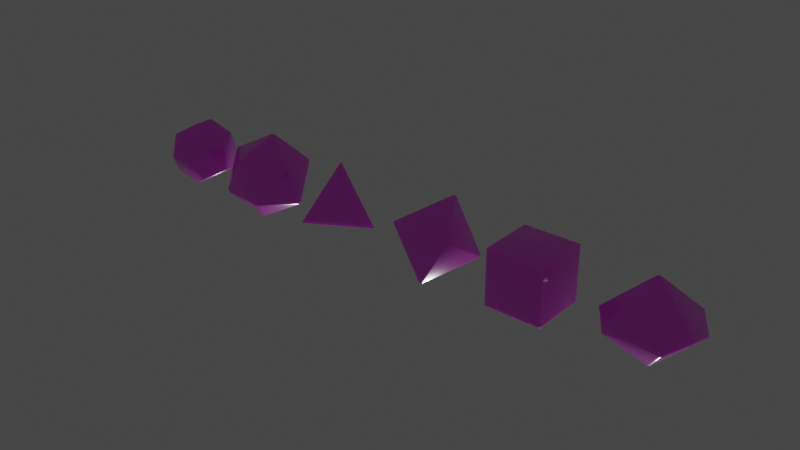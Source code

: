 # Source: dice.blend  (saved by Blender 2.93.21; exported with 4.5.12 LTS)
import bpy
from mathutils import Matrix  # noqa: F401  (used for matrix-valued properties, if any)

bpy.ops.wm.read_factory_settings(use_empty=True)
scene = bpy.context.scene
scene.name = 'Scene'

# ---- collections
col_collection = bpy.data.collections.new('Collection'); scene.collection.children.link(col_collection)

# ---- images (referenced by path relative to the original .blend; pixels are not part of the script)
import os
ASSET_DIR = os.environ.get("B2B_ASSET_DIR", "")  # directory of the original .blend (textures are referenced by path, not embedded)
HERE = os.path.dirname(os.path.abspath(__file__))  # packed textures are extracted next to this script under _unpacked/

def load_image(name, relpath, width, height, colorspace="sRGB"):
    """Load a texture the original file referenced (path relative to the .blend, or extracted next to this script)."""
    p = next((c for c in (os.path.join(HERE, relpath), os.path.join(ASSET_DIR, relpath)) if relpath and os.path.exists(c)), "")
    if p:
        img = bpy.data.images.load(p, check_existing=True)
        img.name = name
    else:  # same state as the original file: an image datablock whose file is absent (Cycles renders it pink)
        img = bpy.data.images.new(name, width, height)
        img.source = "FILE"
        img.filepath = "//" + (relpath or name)
    img.colorspace_settings.name = colorspace
    return img
img_dice_faces_png = load_image('dice-faces.png', 'dice-faces.png', 1024, 1024, 'sRGB')

# ---- materials (node trees are filled in below, after node groups)
mat_material = bpy.data.materials.new('Material')
mat_material.alpha_threshold = 0.0
mat_material.use_transparent_shadow = False
mat_material.line_color = (0.0, 0.0, 0.0, 1.0)

# ---- material node trees
mat_material.use_nodes = True; mat_material.node_tree.nodes.clear()
_N = mat_material.node_tree.nodes; _L = mat_material.node_tree.links
n0 = _N.new('ShaderNodeOutputMaterial'); n0.name = 'Material Output'; n0.location = (300, 300)
n1 = _N.new('ShaderNodeBsdfPrincipled'); n1.name = 'Principled BSDF'; n1.location = (10, 300)
n1.distribution = 'GGX'
n1.subsurface_method = 'BURLEY'
n1.inputs[2].default_value = 0.2138
n1.inputs[3].default_value = 1.45
n1.inputs[8].default_value = 1.0
n1.inputs[9].default_value = (1.0, 1.0, 1.0)
n1.inputs[10].default_value = 0.1
n1.inputs[13].default_value = 1.0
n1.inputs[27].default_value = (0.0, 0.0, 0.0, 1.0)
n1.inputs[28].default_value = 1.0
n2 = _N.new('ShaderNodeTexImage'); n2.name = 'Image Texture'; n2.location = (-280, 280)
n2.image = img_dice_faces_png
n3 = _N.new('ShaderNodeMix'); n3.name = 'Mix'; n3.location = (-160, 180)
n3.data_type = 'RGBA'
n3.inputs[0].default_value = 0.1
n3.inputs[7].default_value = (0.8, 0.8, 0.8, 1.0)
_L.new(n1.outputs[0], n0.inputs[0])
_L.new(n2.outputs[0], n3.inputs[6])
_L.new(n3.outputs[2], n1.inputs[0])
n0.is_active_output = True

# ---- world
world_world = bpy.data.worlds.new('World'); scene.world = world_world
world_world.use_nodes = True; world_world.node_tree.nodes.clear()
_N = world_world.node_tree.nodes; _L = world_world.node_tree.links
n0 = _N.new('ShaderNodeOutputWorld'); n0.name = 'World Output'; n0.location = (300, 300)
n1 = _N.new('ShaderNodeBackground'); n1.name = 'Background'; n1.location = (10, 300)
n1.inputs[0].default_value = (0.05088, 0.05088, 0.05088, 1.0)
_L.new(n1.outputs[0], n0.inputs[0])
n0.is_active_output = True
world_world.color = (0.05088, 0.05088, 0.05088)
world_world.use_sun_shadow = False
world_world.sun_shadow_jitter_overblur = 0.0

# ---- lights
light_sun = bpy.data.lights.new('Sun', 'SUN')
light_sun.transmission_factor = 0.0
light_sun.energy = 1.0
light_sun.shadow_soft_size = 0.125

# ---- meshes
me_icosphere_001 = bpy.data.meshes.new('Icosphere.001')
me_icosphere_001.from_pydata([(0.0, 0.0, -1.0), (0.7236, -0.5257, -0.4472), (-0.2764, -0.8506, -0.4472), (-0.8944, 0.0, -0.4472), (-0.2764, 0.8506, -0.4472), (0.7236, 0.5257, -0.4472), (0.2764, -0.8506, 0.4472), (-0.7236, -0.5257, 0.4472), (-0.7236, 0.5257, 0.4472), (0.2764, 0.8506, 0.4472), (0.8944, 0.0, 0.4472), (0.0, 0.0, 1.0)], [], [(0, 1, 2), (1, 0, 5), (0, 2, 3), (0, 3, 4), (0, 4, 5), (1, 5, 10), (2, 1, 6), (3, 2, 7), (4, 3, 8), (5, 4, 9), (1, 10, 6), (2, 6, 7), (3, 7, 8), (4, 8, 9), (5, 9, 10), (6, 10, 11), (7, 6, 11), (8, 7, 11), (9, 8, 11), (10, 9, 11)])
me_icosphere_001.polygons.foreach_set('use_smooth', [True] * 20)
_uv = me_icosphere_001.uv_layers.new(name='UVMap')
_uv.uv.foreach_set('vector', [0.7093, 0.9997, 0.6017, 0.8403, 0.7992, 0.8406, 0.599, 0.2407, 0.5005, 0.4011, 0.3989, 0.242, 0.2029, 0.4409, 0.1008, 0.599, 0.0002127, 0.4409, 0.5003, 0.5991, 0.401, 0.4415, 0.5986, 0.4405, 0.8004, 0.8404, 0.9996, 0.8404, 0.9004, 0.9998, 0.4, 0.84, 0.3009, 1.001, 0.2005, 0.8402, 0.7001, 0.6003, 0.6008, 0.4407, 0.7994, 0.4402, 0.8, 0.6407, 0.7014, 0.7999, 0.6006, 0.6399, 0.0006433, 0.8407, 0.1995, 0.8407, 0.1003, 0.9994, 0.901, 0.5999, 0.7997, 0.4404, 1.0, 0.4395, 0.9001, 0.3999, 0.8002, 0.2406, 0.9984, 0.2432, -0.0002855, 0.6405, 0.1999, 0.6403, 0.1012, 0.8009, 0.7994, 0.2408, 0.7006, 0.3996, 0.5999, 0.2404, 0.1988, 0.6408, 0.4003, 0.6398, 0.3014, 0.8012, 0.4005, 0.4412, 0.3004, 0.5999, 0.1995, 0.4404, 0.3998, 0.6406, 0.5995, 0.6401, 0.5014, 0.7995, 0.09904, 0.4006, -0.0016, 0.2398, 0.2012, 0.2421, 0.4008, 0.8404, 0.6006, 0.8402, 0.5013, 1.001, 0.1996, 0.2415, 0.3995, 0.2408, 0.3018, 0.3997, 1.0, 0.6426, 0.9018, 0.7991, 0.8002, 0.6399])
me_icosphere_001.materials.append(mat_material)
me_icosphere_001.use_remesh_fix_poles = True
me_icosphere_001.use_remesh_preserve_attributes = False
me_icosphere_001.use_mirror_vertex_groups = False
me_icosphere_001.update()
me_cube_001 = bpy.data.meshes.new('Cube.001')
me_cube_001.from_pydata([(-0.6412, -0.6412, -0.6412), (-0.6412, -0.6412, 0.6412), (-0.6412, 0.6412, -0.6412), (-0.6412, 0.6412, 0.6412), (0.6412, -0.6412, -0.6412), (0.6412, -0.6412, 0.6412), (0.6412, 0.6412, -0.6412), (0.6412, 0.6412, 0.6412)], [], [(0, 1, 3, 2), (2, 3, 7, 6), (6, 7, 5, 4), (4, 5, 1, 0), (2, 6, 4, 0), (7, 3, 1, 5)])
me_cube_001.polygons.foreach_set('use_smooth', [True] * 6)
_uv = me_cube_001.uv_layers.new(name='UVMap')
_uv.uv.foreach_set('vector', [0.4406, 0.841, 0.5592, 0.8413, 0.5589, 0.9588, 0.4409, 0.959, 0.2394, 0.8399, 0.3514, 0.8397, 0.3508, 0.9598, 0.2394, 0.9601, 0.6401, 0.8404, 0.7601, 0.8402, 0.7601, 0.9598, 0.6401, 0.9601, 0.8407, 0.8398, 0.9608, 0.8396, 0.9606, 0.9597, 0.8407, 0.9592, 0.04043, 0.6389, 0.1597, 0.6395, 0.1597, 0.7615, 0.03994, 0.7614, 0.04034, 0.8407, 0.1599, 0.841, 0.1601, 0.9602, 0.03994, 0.96])
me_cube_001.materials.append(mat_material)
me_cube_001.use_remesh_fix_poles = True
me_cube_001.use_remesh_preserve_attributes = False
me_cube_001.use_mirror_vertex_groups = False
me_cube_001.update()
me_cube_003 = bpy.data.meshes.new('Cube.003')
me_cube_003.from_pydata([(0.0, -1.686e-07, -1.0), (0.7071, -0.7071, -1.192e-07), (-0.7071, -0.7071, -1.192e-07), (0.0, -1.686e-07, 1.0), (-0.7071, 0.7071, -1.192e-07), (0.7071, 0.7071, -1.192e-07)], [], [(0, 1, 2), (1, 3, 2), (0, 2, 4), (3, 4, 2), (0, 5, 1), (3, 1, 5), (0, 4, 5), (3, 5, 4)])
me_cube_003.polygons.foreach_set('use_smooth', [True] * 8)
_uv = me_cube_003.uv_layers.new(name='UVMap')
_uv.uv.foreach_set('vector', [0.1005, 0.7905, 0.01976, 0.6497, 0.1807, 0.65, 0.3807, 0.651, 0.3003, 0.7896, 0.2201, 0.6502, 0.7006, 0.9917, 0.6202, 0.8493, 0.7795, 0.8508, 0.1001, 0.9902, 0.02054, 0.8502, 0.1826, 0.8502, 0.501, 0.7909, 0.5798, 0.652, 0.4198, 0.6506, 0.901, 0.9913, 0.8203, 0.85, 0.9783, 0.8506, 0.3012, 0.9906, 0.2203, 0.8504, 0.3807, 0.8499, 0.5003, 0.9899, 0.4208, 0.8494, 0.5806, 0.8494])
me_cube_003.materials.append(mat_material)
me_cube_003.use_remesh_fix_poles = True
me_cube_003.use_remesh_preserve_attributes = False
me_cube_003.use_mirror_vertex_groups = False
me_cube_003.update()
me_solid = bpy.data.meshes.new('Solid')
me_solid.from_pydata([(0.5774, 0.5774, 0.5774), (0.5774, 0.5774, -0.5774), (0.5774, -0.5774, 0.5774), (0.5774, -0.5774, -0.5774), (-0.5774, 0.5774, 0.5774), (-0.5774, 0.5774, -0.5774), (-0.5774, -0.5774, 0.5774), (-0.5774, -0.5774, -0.5774), (0.3568, 0.9342, 0.0), (-0.3568, 0.9342, 0.0), (0.3568, -0.9342, 0.0), (-0.3568, -0.9342, 0.0), (0.9342, 0.0, 0.3568), (0.9342, 0.0, -0.3568), (-0.9342, 0.0, 0.3568), (-0.9342, 0.0, -0.3568), (0.0, 0.3568, 0.9342), (0.0, -0.3568, 0.9342), (0.0, 0.3568, -0.9342), (0.0, -0.3568, -0.9342)], [], [(8, 1, 18, 5, 9), (0, 8, 9, 4, 16), (0, 12, 13, 1, 8), (3, 19, 18, 1, 13), (0, 16, 17, 2, 12), (12, 2, 10, 3, 13), (7, 19, 3, 10, 11), (9, 5, 15, 14, 4), (7, 15, 5, 18, 19), (7, 11, 6, 14, 15), (6, 11, 10, 2, 17), (16, 4, 14, 6, 17)])
me_solid.polygons.foreach_set('use_smooth', [True] * 12)
_uv = me_solid.uv_layers.new(name='UVMap')
_uv.uv.foreach_set('vector', [0.3504, 0.43, 0.3807, 0.5204, 0.3008, 0.5801, 0.2202, 0.5205, 0.2514, 0.4302, 0.6199, 0.7209, 0.6507, 0.6302, 0.7514, 0.6298, 0.7809, 0.7202, 0.7007, 0.779, 0.3816, 0.7208, 0.2999, 0.7803, 0.2209, 0.7193, 0.2509, 0.6303, 0.3509, 0.6306, 0.5007, 0.7799, 0.42, 0.72, 0.4507, 0.6302, 0.5504, 0.6304, 0.5816, 0.7204, 0.9002, 0.7797, 0.8211, 0.7198, 0.8508, 0.6302, 0.9507, 0.6305, 0.981, 0.7212, 0.2204, 0.9194, 0.2511, 0.8309, 0.3498, 0.8294, 0.3807, 0.9217, 0.2998, 0.9811, 0.7802, 0.9191, 0.6992, 0.9808, 0.6194, 0.9205, 0.6507, 0.8297, 0.7513, 0.8297, 0.05053, 0.4319, 0.152, 0.4297, 0.1812, 0.5193, 0.0992, 0.5807, 0.02075, 0.5191, 0.5012, 0.9805, 0.42, 0.9212, 0.4497, 0.8305, 0.55, 0.83, 0.5795, 0.9204, 0.02085, 0.7199, 0.05045, 0.6301, 0.1508, 0.6301, 0.1816, 0.7191, 0.1, 0.7794, 0.0207, 0.9206, 0.05125, 0.8303, 0.1505, 0.8306, 0.1807, 0.9208, 0.0999, 0.9807, 0.9805, 0.9198, 0.9009, 0.9802, 0.8199, 0.9189, 0.8517, 0.829, 0.9505, 0.8305])
me_solid.materials.append(mat_material)
me_solid.use_remesh_fix_poles = True
me_solid.use_remesh_preserve_attributes = False
me_solid.use_mirror_vertex_groups = False
me_solid.update()
me_cone = bpy.data.meshes.new('Cone')
me_cone.from_pydata([(0.9511, 0.309, -0.095), (-0.9511, -0.309, 0.095), (-0.5878, 0.809, 0.095), (0.0, -2.484e-08, 0.9688), (0.0, 1.0, -0.095), (0.5878, 0.809, 0.095), (0.9511, -0.309, 0.095), (0.5878, -0.809, -0.095), (-8.742e-08, -1.0, 0.095), (-0.5878, -0.809, -0.095), (-0.9511, 0.309, -0.095), (0.0, -2.484e-08, -0.9688)], [], [(3, 1, 9, 8), (11, 4, 5, 0), (11, 0, 6, 7), (11, 10, 2, 4), (11, 7, 8, 9), (3, 6, 0, 5), (3, 2, 10, 1), (3, 8, 7, 6), (11, 9, 1, 10), (2, 3, 5, 4)])
me_cone.polygons.foreach_set('use_smooth', [True] * 10)
_uv = me_cone.uv_layers.new(name='UVMap')
_uv.uv.foreach_set('vector', [0.7007, 0.7796, 0.6199, 0.6606, 0.6995, 0.6388, 0.7804, 0.6612, 0.9004, 0.01932, 0.9785, 0.1297, 0.9003, 0.1603, 0.8203, 0.1309, 0.7005, 0.8192, 0.7792, 0.9302, 0.6992, 0.9586, 0.6201, 0.9305, 0.5006, 0.6204, 0.581, 0.7392, 0.5018, 0.76, 0.42, 0.7413, 0.1005, 0.6202, 0.1797, 0.7411, 0.1, 0.76, 0.01952, 0.7406, 0.301, 0.7813, 0.2209, 0.6609, 0.3008, 0.6396, 0.3802, 0.6599, 0.9, 0.981, 0.8215, 0.8616, 0.9001, 0.8392, 0.9791, 0.8608, 0.1007, 0.9794, 0.02168, 0.86, 0.09943, 0.8404, 0.1803, 0.8603, 0.3006, 0.8192, 0.3805, 0.9401, 0.3002, 0.9607, 0.2202, 0.9405, 0.5813, 0.86, 0.5003, 0.978, 0.4205, 0.8604, 0.4995, 0.839])
me_cone.materials.append(mat_material)
me_cone.use_remesh_fix_poles = True
me_cone.use_remesh_preserve_attributes = False
me_cone.use_mirror_vertex_groups = False
me_cone.update()
me_solid_003 = bpy.data.meshes.new('Solid.003')
me_solid_003.from_pydata([(0.0, 0.0, 1.0), (0.9428, 0.0, -0.3333), (-0.4714, 0.8165, -0.3333), (-0.4714, -0.8165, -0.3333)], [], [(0, 1, 2), (0, 2, 3), (0, 3, 1), (1, 3, 2)])
me_solid_003.polygons.foreach_set('use_smooth', [True] * 4)
_uv = me_solid_003.uv_layers.new(name='UVMap')
_uv.uv.foreach_set('vector', [0.5006, 0.1903, 0.4103, 0.02981, 0.5887, 0.03094, 0.2898, 0.1898, 0.2096, 0.03005, 0.3889, 0.031, 0.09013, 0.1907, 0.007979, 0.02933, 0.1908, 0.02981, 0.7918, 0.0293, 0.7011, 0.1898, 0.6119, 0.03032])
me_solid_003.materials.append(mat_material)
me_solid_003.use_remesh_fix_poles = True
me_solid_003.use_remesh_preserve_attributes = False
me_solid_003.use_mirror_vertex_groups = False
me_solid_003.update()

# ---- objects
ob_icosphere = bpy.data.objects.new('Icosphere', me_icosphere_001)
ob_cube = bpy.data.objects.new('Cube', me_cube_001)
ob_cube_002 = bpy.data.objects.new('Cube.002', me_cube_003)
ob_solid = bpy.data.objects.new('Solid', me_solid)
ob_cone = bpy.data.objects.new('Cone', me_cone)
ob_solid_003 = bpy.data.objects.new('Solid.003', me_solid_003)
ob_sun = bpy.data.objects.new('Sun', light_sun)

# ---- transforms, parenting, visibility, modifiers, constraints
ob_icosphere.location = (-0.02425, 0.0, 0.0)
ob_icosphere.rotation_mode = 'QUATERNION'
ob_icosphere.rotation_quaternion = (0.4124, 0.4687, -0.1591, -0.7648)
ob_icosphere.lineart.crease_threshold = 0.0
_m = ob_icosphere.modifiers.new('Bevel', 'BEVEL')
_m.width = 0.037
_m.width_pct = 0.037
_m.segments = 2
ob_cube.location = (7.094, 0.0, 0.0)
ob_cube.lineart.crease_threshold = 0.0
_m = ob_cube.modifiers.new('Bevel', 'BEVEL')
_m.width = 0.037
_m.width_pct = 0.037
_m.segments = 2
ob_cube_002.location = (4.82, 0.0, 0.0)
ob_cube_002.rotation_euler = (-0.6109, -0.0, 0.0)
ob_cube_002.lineart.crease_threshold = 0.0
_m = ob_cube_002.modifiers.new('Bevel', 'BEVEL')
_m.width = 0.037
_m.width_pct = 0.037
_m.segments = 2
ob_solid.location = (-2.191, 0.0, 0.0)
ob_solid.rotation_mode = 'QUATERNION'
ob_solid.rotation_quaternion = (1.0, 0.0, 0.0, 0.0)
ob_solid.scale = (0.7915, 0.7915, 0.7915)
ob_solid.lineart.crease_threshold = 0.0
_m = ob_solid.modifiers.new('Bevel', 'BEVEL')
_m.width = 0.037
_m.width_pct = 0.037
_m.segments = 2
ob_cone.location = (9.658, 0.0, 0.0)
ob_cone.lineart.crease_threshold = 0.0
_m = ob_cone.modifiers.new('Bevel', 'BEVEL')
_m.width = 0.037
_m.width_pct = 0.037
_m.segments = 2
ob_solid_003.location = (2.214, 0.0, 0.0)
ob_solid_003.lineart.crease_threshold = 0.0
_m = ob_solid_003.modifiers.new('Bevel', 'BEVEL')
_m.width = 0.037
_m.width_pct = 0.037
_m.segments = 2
ob_sun.location = (0.6904, -0.9947, -4.601)
ob_sun.rotation_euler = (-2.752, -0.2668, 0.8406)
ob_sun.lineart.crease_threshold = 0.0

# ---- collection membership
col_collection.objects.link(ob_icosphere)
col_collection.objects.link(ob_cube)
col_collection.objects.link(ob_cube_002)
col_collection.objects.link(ob_solid)
col_collection.objects.link(ob_cone)
col_collection.objects.link(ob_solid_003)
col_collection.objects.link(ob_sun)

# ---- scene / render settings (as saved in the file)
scene.frame_start = 1; scene.frame_end = 250; scene.frame_set(45)
scene.render.engine = 'BLENDER_EEVEE_NEXT'
scene.cycles.use_denoising = False
scene.cycles.samples = 128
scene.cycles.sampling_pattern = 'TABULATED_SOBOL'
scene.cycles.use_adaptive_sampling = False
scene.cycles.use_light_tree = False
scene.view_settings.view_transform = 'Filmic'
bpy.context.view_layer.update()

# ---- added for rendering (the .blend has no active camera): camera
cam_auto = bpy.data.cameras.new('AutoCamera')
cam_auto.lens = 50.0
cam_auto.sensor_width = 36.0
cam_auto.clip_end = 1000.0
ob_auto_camera = bpy.data.objects.new('AutoCamera', cam_auto)
scene.collection.objects.link(ob_auto_camera)
ob_auto_camera.location = (16.8979, -15.6748, 10.4499)
ob_auto_camera.rotation_euler = (1.09748, -7.21219e-08, 0.694738)
scene.camera = ob_auto_camera
bpy.context.view_layer.update()
